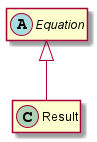

The diagram above was rendered by PlantUML. Its source (embedded in the PNG):
@startuml

hide members

abstract Equation

class Result

Equation <|-- Result

@enduml